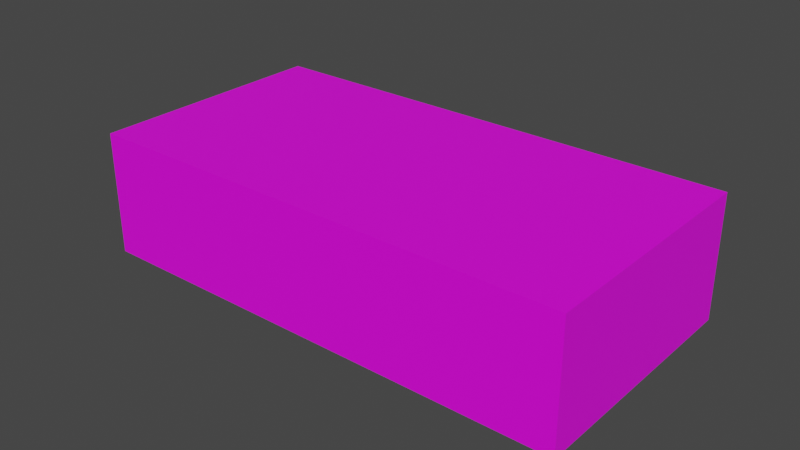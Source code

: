 # Source: TestFloater.blend  (saved by Blender 2.83.19; exported with 4.5.12 LTS)
import bpy
from mathutils import Matrix  # noqa: F401  (used for matrix-valued properties, if any)

bpy.ops.wm.read_factory_settings(use_empty=True)
scene = bpy.context.scene
scene.name = 'Scene'

# ---- collections
col_collection = bpy.data.collections.new('Collection'); scene.collection.children.link(col_collection)
col_collection_2 = bpy.data.collections.new('Collection 2'); scene.collection.children.link(col_collection_2)

# ---- images (referenced by path relative to the original .blend; pixels are not part of the script)
import os
ASSET_DIR = os.environ.get("B2B_ASSET_DIR", "")  # directory of the original .blend (textures are referenced by path, not embedded)
HERE = os.path.dirname(os.path.abspath(__file__))  # packed textures are extracted next to this script under _unpacked/

def load_image(name, relpath, width, height, colorspace="sRGB"):
    """Load a texture the original file referenced (path relative to the .blend, or extracted next to this script)."""
    p = next((c for c in (os.path.join(HERE, relpath), os.path.join(ASSET_DIR, relpath)) if relpath and os.path.exists(c)), "")
    if p:
        img = bpy.data.images.load(p, check_existing=True)
        img.name = name
    else:  # same state as the original file: an image datablock whose file is absent (Cycles renders it pink)
        img = bpy.data.images.new(name, width, height)
        img.source = "FILE"
        img.filepath = "//" + (relpath or name)
    img.colorspace_settings.name = colorspace
    return img
img_palettes_png = load_image('Palettes.png', 'Palettes.png', 1024, 1024, 'sRGB')

# ---- materials (node trees are filled in below, after node groups)
mat_texture = bpy.data.materials.new('Texture')
mat_texture.use_transparent_shadow = False

# ---- material node trees
mat_texture.use_nodes = True; mat_texture.node_tree.nodes.clear()
_N = mat_texture.node_tree.nodes; _L = mat_texture.node_tree.links
n0 = _N.new('ShaderNodeBsdfPrincipled'); n0.name = 'Principled BSDF'; n0.location = (10, 300)
n0.distribution = 'GGX'
n0.subsurface_method = 'BURLEY'
n0.inputs[3].default_value = 1.45
n0.inputs[27].default_value = (0.0, 0.0, 0.0, 1.0)
n0.inputs[28].default_value = 1.0
n1 = _N.new('ShaderNodeOutputMaterial'); n1.name = 'Material Output'; n1.location = (300, 300)
n2 = _N.new('ShaderNodeTexImage'); n2.name = 'Image Texture'; n2.location = (-280, 275)
n2.image = img_palettes_png
_L.new(n0.outputs[0], n1.inputs[0])
_L.new(n2.outputs[0], n0.inputs[0])
n1.is_active_output = True

# ---- world
world_world = bpy.data.worlds.new('World'); scene.world = world_world
world_world.use_nodes = True; world_world.node_tree.nodes.clear()
_N = world_world.node_tree.nodes; _L = world_world.node_tree.links
n0 = _N.new('ShaderNodeOutputWorld'); n0.name = 'World Output'; n0.location = (300, 300)
n1 = _N.new('ShaderNodeBackground'); n1.name = 'Background'; n1.location = (10, 300)
n1.inputs[0].default_value = (0.05088, 0.05088, 0.05088, 1.0)
_L.new(n1.outputs[0], n0.inputs[0])
n0.is_active_output = True
world_world.color = (0.05088, 0.05088, 0.05088)
world_world.use_sun_shadow = False
world_world.sun_shadow_jitter_overblur = 0.0

# ---- meshes
me_cube_002 = bpy.data.meshes.new('Cube.002')
me_cube_002.from_pydata([(-1.0, -1.0, -1.0), (-1.0, -1.0, 1.0), (-1.0, 1.0, -1.0), (-1.0, 1.0, 1.0), (1.0, -1.0, -1.0), (1.0, -1.0, 1.0), (1.0, 1.0, -1.0), (1.0, 1.0, 1.0)], [], [(1, 2, 0), (3, 6, 2), (7, 4, 6), (5, 0, 4), (6, 0, 2), (3, 5, 7), (1, 3, 2), (3, 7, 6), (7, 5, 4), (5, 1, 0), (6, 4, 0), (3, 1, 5)])
_uv = me_cube_002.uv_layers.new(name='UVMap')
_uv.uv.foreach_set('vector', [0.9654, 0.883, 0.9598, 0.8885, 0.9598, 0.883, 0.9581, 0.7758, 0.952, 0.782, 0.952, 0.7758, 0.9609, 0.8757, 0.9554, 0.8812, 0.9554, 0.8757, 0.9581, 0.7881, 0.952, 0.7943, 0.952, 0.7881, 0.9523, 0.9698, 0.9499, 0.9723, 0.9499, 0.9698, 0.9572, 0.9698, 0.9547, 0.9723, 0.9547, 0.9698, 0.9654, 0.883, 0.9654, 0.8885, 0.9598, 0.8885, 0.9581, 0.7758, 0.9581, 0.782, 0.952, 0.782, 0.9609, 0.8757, 0.9609, 0.8812, 0.9554, 0.8812, 0.9581, 0.7881, 0.9581, 0.7943, 0.952, 0.7943, 0.9523, 0.9698, 0.9523, 0.9723, 0.9499, 0.9723, 0.9572, 0.9698, 0.9572, 0.9723, 0.9547, 0.9723])
me_cube_002.materials.append(mat_texture)
me_cube_002.use_remesh_fix_poles = True
me_cube_002.use_remesh_preserve_attributes = False
me_cube_002.use_mirror_vertex_groups = False
me_cube_002.update()
me_cube_003 = bpy.data.meshes.new('Cube.003')
me_cube_003.from_pydata([(-1.0, -1.0, 0.0), (-1.0, 1.0, 0.0), (1.0, -1.0, 0.0), (1.0, 1.0, 0.0), (-1.0, -0.5, 0.0), (1.0, -0.5, 0.0), (-1.0, 0.0, 0.0), (1.0, 0.0, 0.0), (-1.0, 0.5, 0.0), (1.0, 0.5, 0.0), (0.0, -1.0, 0.0), (0.0, 1.0, 0.0), (5.96e-08, -0.5, 0.0), (1.192e-07, -2.186e-08, 0.0), (1.788e-07, 0.5, 0.0), (-1.0, -1.0, 1.0), (-1.0, 1.0, 1.0), (1.0, -1.0, 1.0), (1.0, 1.0, 1.0), (-1.0, -0.5, 1.0), (1.0, -0.5, 1.0), (-1.0, 0.0, 1.0), (1.0, 0.0, 1.0), (-1.0, 0.5, 1.0), (1.0, 0.5, 1.0), (0.0, -1.0, 1.0), (0.0, 1.0, 1.0), (5.96e-08, -0.5, 1.0), (1.192e-07, -2.186e-08, 1.0), (1.788e-07, 0.5, 1.0), (-1.0, -1.0, -1.0), (-1.0, 1.0, -1.0), (1.0, -1.0, -1.0), (1.0, 1.0, -1.0), (-1.0, -0.5, -1.0), (1.0, -0.5, -1.0), (-1.0, 0.0, -1.0), (1.0, 0.0, -1.0), (-1.0, 0.5, -1.0), (1.0, 0.5, -1.0), (0.0, -1.0, -1.0), (0.0, 1.0, -1.0), (5.96e-08, -0.5, -1.0), (1.192e-07, -2.186e-08, -1.0), (1.788e-07, 0.5, -1.0)], [], [])
_uv = me_cube_003.uv_layers.new(name='UVMap')
_uv.uv.foreach_set('vector', [])
me_cube_003.use_remesh_fix_poles = True
me_cube_003.use_remesh_preserve_attributes = False
me_cube_003.use_mirror_vertex_groups = False
me_cube_003.update()
me_cube_001 = bpy.data.meshes.new('Cube.001')
me_cube_001.from_pydata([(1.0, 0.6886, -1.547), (1.0, -0.6886, -1.547), (-0.5518, -0.6886, 0.0), (-0.5518, 0.6886, 0.0), (-1.0, 0.6886, -1.547), (-1.0, -0.6886, -1.547), (2.242e-07, 1.0, -0.4529), (4.939e-08, -1.0, -0.4529), (-0.5518, -0.6886, 0.2005), (-0.5518, 0.6886, 0.2005), (1.127, 0.6886, -1.547), (1.127, -0.6886, -1.547), (-1.147, 0.6886, -1.547), (-1.147, -0.6886, -1.547), (2.301e-07, 1.066, -0.4529), (4.356e-08, -1.066, -0.4529), (-0.5518, -0.6886, -2.0), (-0.5518, 0.6886, -2.0), (-0.5518, -0.6886, -2.216), (-0.5518, 0.6886, -2.216), (1.0, -6.845e-08, -1.547), (-0.5518, -1.774e-08, 0.0), (-1.0, -2.853e-09, -1.547), (-0.5518, -2.359e-08, 0.2005), (1.127, -6.74e-08, -1.547), (-1.147, -4.065e-09, -1.547), (-0.5518, -2.359e-08, -2.0), (-0.5518, -2.359e-08, -2.216), (0.5518, -0.6886, 0.0), (0.5518, 0.6886, 0.0), (0.5518, -0.6886, 0.2005), (0.5518, 0.6886, 0.2005), (0.5518, -0.6886, -2.0), (0.5518, 0.6886, -2.0), (0.5518, -0.6886, -2.216), (0.5518, 0.6886, -2.216), (0.5518, -4.771e-08, 0.0), (0.5518, -4.771e-08, 0.2005), (0.5518, -4.771e-08, -2.0), (0.5518, -4.771e-08, -2.216), (4.12e-08, -0.6886, 0.0), (1.973e-07, 0.6886, 0.0), (4.12e-08, -0.6886, 0.2005), (1.973e-07, 0.6886, 0.2005), (1.192e-07, -3.565e-08, 0.0), (1.192e-07, -3.565e-08, 0.2005), (4.12e-08, -0.6886, -2.0), (1.973e-07, 0.6886, -2.0), (4.12e-08, -0.6886, -2.216), (1.973e-07, 0.6886, -2.216), (1.192e-07, -3.565e-08, -2.0), (1.192e-07, -3.565e-08, -2.216), (-1.0, 0.6886, -0.4529), (-1.0, -0.6886, -0.4529), (-1.147, 0.6886, -0.4529), (-1.147, -0.6886, -0.4529), (-1.0, -2.853e-09, -0.4529), (-1.147, -4.065e-09, -0.4529), (1.0, 0.6886, -0.4529), (1.0, -0.6886, -0.4529), (1.127, 0.6886, -0.4529), (1.127, -0.6886, -0.4529), (1.0, -6.845e-08, -0.4529), (1.127, -6.74e-08, -0.4529), (0.5518, 1.0, -0.4529), (0.5518, -1.0, -0.4529), (0.5518, 1.066, -0.4529), (0.5518, -1.066, -0.4529), (-0.5518, 1.0, -0.4529), (-0.5518, -1.0, -0.4529), (-0.5518, 1.066, -0.4529), (-0.5518, -1.066, -0.4529), (2.242e-07, 1.0, -1.547), (4.939e-08, -1.0, -1.547), (2.301e-07, 1.066, -1.547), (4.356e-08, -1.066, -1.547), (0.5518, 1.0, -1.547), (0.5518, -1.0, -1.547), (0.5518, 1.066, -1.547), (0.5518, -1.066, -1.547), (-0.5518, 1.0, -1.547), (-0.5518, -1.0, -1.547), (-0.5518, 1.066, -1.547), (-0.5518, -1.066, -1.547)], [], [])
_uv = me_cube_001.uv_layers.new(name='UVMap')
_uv.uv.foreach_set('vector', [])
me_cube_001.use_remesh_fix_poles = True
me_cube_001.use_remesh_preserve_attributes = False
me_cube_001.use_mirror_vertex_groups = False
me_cube_001.update()

# ---- objects
ob_cube = bpy.data.objects.new('Cube', me_cube_002)
ob_floaters = bpy.data.objects.new('#floaters', me_cube_003)
ob_draggers = bpy.data.objects.new('#draggers', me_cube_001)

# ---- transforms, parenting, visibility, modifiers, constraints
ob_cube.location = (0.0, 0.0, 0.0)
ob_cube.rotation_euler = (0.0, -0.0, 1.571)
ob_cube.scale = (1.0, 2.0, 0.5)
ob_cube.lineart.crease_threshold = 0.0
ob_floaters.location = (0.0, 0.0, 0.0)
ob_floaters.rotation_euler = (0.0, -0.0, 1.571)
ob_floaters.scale = (1.0, 2.0, 0.5)
ob_floaters.lineart.crease_threshold = 0.0
ob_draggers.location = (0.0, 0.0, 0.5)
ob_draggers.rotation_euler = (0.0, -0.0, 1.571)
ob_draggers.scale = (1.0, 2.0, 0.5)
ob_draggers.lineart.crease_threshold = 0.0

# ---- collection membership
col_collection.objects.link(ob_cube)
col_collection_2.objects.link(ob_floaters)
col_collection_2.objects.link(ob_draggers)

# ---- scene / render settings (as saved in the file)
scene.frame_start = 1; scene.frame_end = 250; scene.frame_set(1)
scene.render.engine = 'BLENDER_EEVEE_NEXT'
scene.cycles.use_denoising = False
scene.cycles.samples = 128
scene.cycles.sampling_pattern = 'TABULATED_SOBOL'
scene.cycles.use_adaptive_sampling = False
scene.cycles.use_light_tree = False
scene.view_settings.view_transform = 'Filmic'
bpy.context.view_layer.update()

# ---- added for rendering (the .blend has no active camera and no usable light): camera, sun
cam_auto = bpy.data.cameras.new('AutoCamera')
cam_auto.lens = 50.0
cam_auto.sensor_width = 36.0
cam_auto.clip_end = 1000.0
ob_auto_camera = bpy.data.objects.new('AutoCamera', cam_auto)
scene.collection.objects.link(ob_auto_camera)
ob_auto_camera.location = (4.60831, -5.53996, 3.68278)
ob_auto_camera.rotation_euler = (1.09748, -7.21219e-08, 0.694738)
scene.camera = ob_auto_camera
light_auto_sun = bpy.data.lights.new('AutoSun', 'SUN')
light_auto_sun.energy = 3.0
light_auto_sun.angle = 0.0523599
ob_auto_sun = bpy.data.objects.new('AutoSun', light_auto_sun)
scene.collection.objects.link(ob_auto_sun)
ob_auto_sun.rotation_euler = (0.872665, 0.174533, 0.523599)
bpy.context.view_layer.update()
